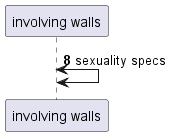

The diagram above was rendered by PlantUML. Its source (embedded in the PNG):
@startuml
participant "involving walls" as 0
autonumber 8 4
0 <-> 0: sexuality specs
@enduml